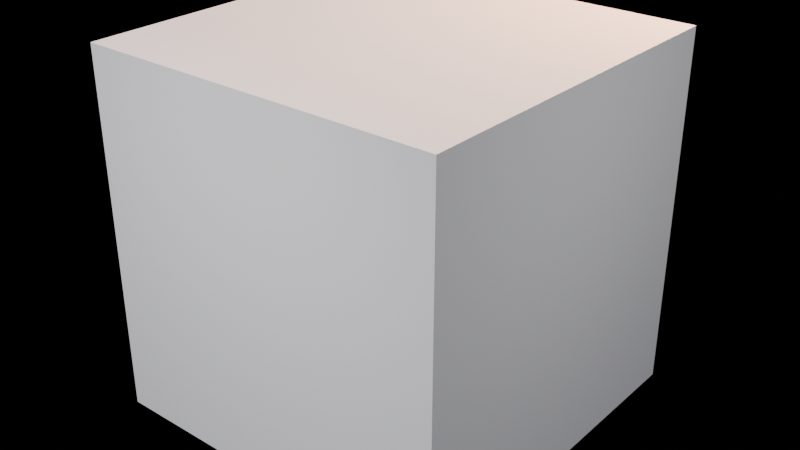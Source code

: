 # Source: lights.blend  (saved by Blender 5.1.30; exported with 4.5.12 LTS)
import bpy
from mathutils import Matrix  # noqa: F401  (used for matrix-valued properties, if any)

bpy.ops.wm.read_factory_settings(use_empty=True)
scene = bpy.context.scene
scene.name = 'Scene'

# ---- lights
light_pointlamp = bpy.data.lights.new('PointLamp', 'POINT')
light_pointlamp.color = (1.0, 0.5, 0.25)
light_pointlamp.energy = 1000.0
light_sunlamp = bpy.data.lights.new('SunLamp', 'SUN')
light_sunlamp.color = (0.9, 0.9, 1.0)
light_sunlamp.energy = 3.5
light_spotlamp = bpy.data.lights.new('SpotLamp', 'SPOT')
light_spotlamp.color = (0.2, 1.0, 0.3)
light_spotlamp.energy = 500.0
light_spotlamp.spot_blend = 0.25
light_spotlamp.spot_size = 1.047
light_rangelamp = bpy.data.lights.new('RangeLamp', 'POINT')
light_rangelamp.use_custom_distance = True
light_rangelamp.cutoff_distance = 12.0
light_rangelamp.energy = 50.0
light_arealamp = bpy.data.lights.new('AreaLamp', 'AREA')
light_arealamp.energy = 80.0

# ---- meshes
me_cube = bpy.data.meshes.new('Cube')
me_cube.from_pydata([(-1.0, -1.0, -1.0), (-1.0, -1.0, 1.0), (-1.0, 1.0, -1.0), (-1.0, 1.0, 1.0), (1.0, -1.0, -1.0), (1.0, -1.0, 1.0), (1.0, 1.0, -1.0), (1.0, 1.0, 1.0)], [], [(0, 1, 3, 2), (2, 3, 7, 6), (6, 7, 5, 4), (4, 5, 1, 0), (2, 6, 4, 0), (7, 3, 1, 5)])
_uv = me_cube.uv_layers.new(name='UVMap')
_uv.uv.foreach_set('vector', [0.375, 0.0, 0.625, 0.0, 0.625, 0.25, 0.375, 0.25, 0.375, 0.25, 0.625, 0.25, 0.625, 0.5, 0.375, 0.5, 0.375, 0.5, 0.625, 0.5, 0.625, 0.75, 0.375, 0.75, 0.375, 0.75, 0.625, 0.75, 0.625, 1.0, 0.375, 1.0, 0.125, 0.5, 0.375, 0.5, 0.375, 0.75, 0.125, 0.75, 0.625, 0.5, 0.875, 0.5, 0.875, 0.75, 0.625, 0.75])
me_cube.update()

# ---- objects
ob_pointlamp = bpy.data.objects.new('PointLamp', light_pointlamp)
ob_sunlamp = bpy.data.objects.new('SunLamp', light_sunlamp)
ob_spotlamp = bpy.data.objects.new('SpotLamp', light_spotlamp)
ob_rangelamp = bpy.data.objects.new('RangeLamp', light_rangelamp)
ob_arealamp = bpy.data.objects.new('AreaLamp', light_arealamp)
ob_cube = bpy.data.objects.new('Cube', me_cube)

# ---- transforms, parenting, visibility, modifiers, constraints
ob_pointlamp.location = (1.0, 2.0, 3.0)
ob_sunlamp.location = (0.0, 0.0, 5.0)
ob_sunlamp.rotation_euler = (0.4, 0.2, 0.0)
ob_spotlamp.location = (-2.0, 1.0, 4.0)
ob_spotlamp.rotation_euler = (0.7, 0.0, 0.5)
ob_rangelamp.location = (3.0, 0.0, 1.0)
ob_arealamp.location = (0.0, -3.0, 2.0)
ob_cube.location = (0.0, 0.0, 0.0)

# ---- collection membership
scene.collection.objects.link(ob_pointlamp)
scene.collection.objects.link(ob_sunlamp)
scene.collection.objects.link(ob_spotlamp)
scene.collection.objects.link(ob_rangelamp)
scene.collection.objects.link(ob_arealamp)
scene.collection.objects.link(ob_cube)

# ---- scene / render settings (as saved in the file)
scene.frame_start = 1; scene.frame_end = 250; scene.frame_set(1)
scene.render.engine = 'BLENDER_EEVEE_NEXT'
scene.render.bake_bias = 0.0
scene.render.bake_samples = 0
scene.cycles.sampling_pattern = 'TABULATED_SOBOL'
scene.eevee.use_volume_custom_range = False
bpy.context.view_layer.update()

# ---- added for rendering (the .blend has no active camera): camera
cam_auto = bpy.data.cameras.new('AutoCamera')
cam_auto.lens = 50.0
cam_auto.sensor_width = 36.0
cam_auto.clip_end = 1000.0
ob_auto_camera = bpy.data.objects.new('AutoCamera', cam_auto)
scene.collection.objects.link(ob_auto_camera)
ob_auto_camera.location = (3.20507, -3.84609, 2.56406)
ob_auto_camera.rotation_euler = (1.09748, -7.21219e-08, 0.694738)
scene.camera = ob_auto_camera
bpy.context.view_layer.update()
